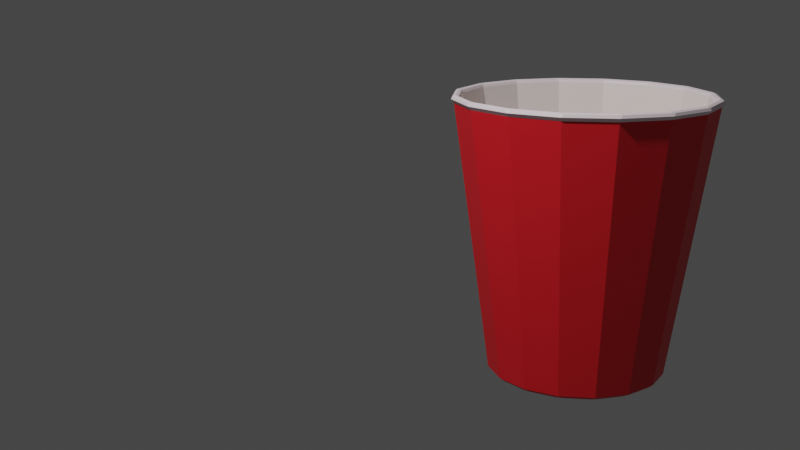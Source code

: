 # Source: CokeCup.blend  (saved by Blender 2.80.75; exported with 4.5.12 LTS)
import bpy
from mathutils import Matrix  # noqa: F401  (used for matrix-valued properties, if any)

bpy.ops.wm.read_factory_settings(use_empty=True)
scene = bpy.context.scene
scene.name = 'Scene'

# ---- collections
col_collection = bpy.data.collections.new('Collection'); scene.collection.children.link(col_collection)

# ---- materials (node trees are filled in below, after node groups)
mat_material_001 = bpy.data.materials.new('Material.001')
mat_material_001.use_transparent_shadow = False
mat_material_002 = bpy.data.materials.new('Material.002')
mat_material_002.use_transparent_shadow = False
mat_material_003 = bpy.data.materials.new('Material.003')
mat_material_003.use_transparent_shadow = False

# ---- material node trees
mat_material_001.use_nodes = True; mat_material_001.node_tree.nodes.clear()
_N = mat_material_001.node_tree.nodes; _L = mat_material_001.node_tree.links
n0 = _N.new('ShaderNodeOutputMaterial'); n0.name = 'Material Output'; n0.location = (300, 300)
n1 = _N.new('ShaderNodeBsdfPrincipled'); n1.name = 'Principled BSDF'; n1.location = (10, 300)
n1.distribution = 'GGX'
n1.subsurface_method = 'BURLEY'
n1.inputs[0].default_value = (0.9285, 0.8355, 0.8051, 1.0)
n1.inputs[3].default_value = 1.45
n1.inputs[27].default_value = (0.0, 0.0, 0.0, 1.0)
n1.inputs[28].default_value = 1.0
_L.new(n1.outputs[0], n0.inputs[0])
n0.is_active_output = True
mat_material_002.use_nodes = True; mat_material_002.node_tree.nodes.clear()
_N = mat_material_002.node_tree.nodes; _L = mat_material_002.node_tree.links
n0 = _N.new('ShaderNodeOutputMaterial'); n0.name = 'Material Output'; n0.location = (300, 300)
n1 = _N.new('ShaderNodeBsdfPrincipled'); n1.name = 'Principled BSDF'; n1.location = (10, 300)
n1.distribution = 'GGX'
n1.subsurface_method = 'BURLEY'
n1.inputs[0].default_value = (0.8, 0.01253, 0.0212, 1.0)
n1.inputs[3].default_value = 1.45
n1.inputs[27].default_value = (0.0, 0.0, 0.0, 1.0)
n1.inputs[28].default_value = 1.0
_L.new(n1.outputs[0], n0.inputs[0])
n0.is_active_output = True
mat_material_003.use_nodes = True; mat_material_003.node_tree.nodes.clear()
_N = mat_material_003.node_tree.nodes; _L = mat_material_003.node_tree.links
n0 = _N.new('ShaderNodeOutputMaterial'); n0.name = 'Material Output'; n0.location = (300, 300)
n1 = _N.new('ShaderNodeBsdfPrincipled'); n1.name = 'Principled BSDF'; n1.location = (10, 300)
n1.distribution = 'GGX'
n1.subsurface_method = 'BURLEY'
n1.inputs[0].default_value = (0.9758, 0.8386, 0.893, 1.0)
n1.inputs[3].default_value = 1.45
n1.inputs[27].default_value = (0.0, 0.0, 0.0, 1.0)
n1.inputs[28].default_value = 1.0
_L.new(n1.outputs[0], n0.inputs[0])
n0.is_active_output = True

# ---- world
world_world = bpy.data.worlds.new('World'); scene.world = world_world
world_world.use_nodes = True; world_world.node_tree.nodes.clear()
_N = world_world.node_tree.nodes; _L = world_world.node_tree.links
n0 = _N.new('ShaderNodeOutputWorld'); n0.name = 'World Output'; n0.location = (300, 300)
n1 = _N.new('ShaderNodeBackground'); n1.name = 'Background'; n1.location = (10, 300)
n1.inputs[0].default_value = (0.05088, 0.05088, 0.05088, 1.0)
_L.new(n1.outputs[0], n0.inputs[0])
n0.is_active_output = True
world_world.color = (0.05088, 0.05088, 0.05088)
world_world.use_sun_shadow = False
world_world.sun_shadow_jitter_overblur = 0.0

# ---- cameras
cam_camera = bpy.data.cameras.new('Camera')
cam_camera.clip_end = 100.0
cam_camera.ortho_scale = 7.314

# ---- lights
light_light = bpy.data.lights.new('Light', 'POINT')
light_light.transmission_factor = 0.0
light_light.energy = 1000.0
light_light.shadow_soft_size = 0.1
light_light.shadow_maximum_resolution = 0.006
light_light.use_absolute_resolution = True

# ---- meshes
me_cylinder = bpy.data.meshes.new('Cylinder')
me_cylinder.from_pydata([(2.445e-08, 0.7648, 0.6468), (0.2927, 0.7066, 0.6468), (0.5408, 0.5408, 0.6468), (0.7066, 0.2927, 0.6468), (0.7648, -3.078e-08, 0.6468), (0.7066, -0.2927, 0.6468), (0.5408, -0.5408, 0.6468), (0.2927, -0.7066, 0.6468), (1.399e-07, -0.7648, 0.6468), (-0.2927, -0.7066, 0.6468), (-0.5408, -0.5408, 0.6468), (-0.7066, -0.2927, 0.6468), (-0.7648, 1.177e-08, 0.6468), (-0.7066, 0.2927, 0.6468), (-0.5408, 0.5408, 0.6468), (-0.2927, 0.7066, 0.6468), (0.1884, 0.4548, -0.9064), (4.396e-08, 0.4923, -0.9064), (0.3481, 0.3481, -0.9064), (0.4548, 0.1884, -0.9064), (0.4923, -1.569e-08, -0.9064), (0.4548, -0.1884, -0.9064), (0.3481, -0.3481, -0.9064), (0.1884, -0.4548, -0.9064), (1.183e-07, -0.4923, -0.9064), (-0.1884, -0.4548, -0.9064), (-0.3481, -0.3481, -0.9064), (-0.4548, -0.1884, -0.9064), (-0.4923, 1.17e-08, -0.9064), (-0.4548, 0.1884, -0.9064), (-0.3481, 0.3481, -0.9064), (-0.1884, 0.4548, -0.9064), (0.2673, 0.7052, 0.6909), (0.3096, 0.6876, 0.6909), (0.2992, 0.7222, 0.668), (0.2892, 0.6982, 0.6909), (0.2946, 0.7112, 0.6871), (0.307, 0.7089, 0.6842), (0.2841, 0.7184, 0.6842), (0.02291, 0.7538, 0.6909), (2.306e-08, 0.7817, 0.668), (-0.02291, 0.7538, 0.6909), (0.01238, 0.7724, 0.6842), (2.456e-08, 0.7698, 0.6871), (-0.01238, 0.7724, 0.6842), (3.159e-08, 0.7557, 0.6909), (0.5168, 0.5492, 0.6909), (0.5492, 0.5168, 0.6909), (0.5528, 0.5528, 0.668), (0.5343, 0.5343, 0.6909), (0.5444, 0.5444, 0.6871), (0.5549, 0.5374, 0.6842), (0.5374, 0.5549, 0.6842), (0.6876, 0.3096, 0.6909), (0.7052, 0.2673, 0.6909), (0.7222, 0.2992, 0.668), (0.6982, 0.2892, 0.6909), (0.7112, 0.2946, 0.6871), (0.7184, 0.2841, 0.6842), (0.7089, 0.307, 0.6842), (0.7538, 0.02291, 0.6909), (0.7538, -0.02291, 0.6909), (0.7817, -3.162e-08, 0.668), (0.7557, -2.949e-08, 0.6909), (0.7698, -3.038e-08, 0.6871), (0.7724, -0.01238, 0.6842), (0.7724, 0.01238, 0.6842), (0.7052, -0.2673, 0.6909), (0.6876, -0.3096, 0.6909), (0.7222, -0.2992, 0.668), (0.6982, -0.2892, 0.6909), (0.7112, -0.2946, 0.6871), (0.7089, -0.307, 0.6842), (0.7184, -0.2841, 0.6842), (0.5492, -0.5168, 0.6909), (0.5168, -0.5492, 0.6909), (0.5528, -0.5528, 0.668), (0.5343, -0.5343, 0.6909), (0.5444, -0.5444, 0.6871), (0.5374, -0.5549, 0.6842), (0.5549, -0.5374, 0.6842), (0.3096, -0.6876, 0.6909), (0.2673, -0.7052, 0.6909), (0.2992, -0.7222, 0.668), (0.2892, -0.6982, 0.6909), (0.2946, -0.7112, 0.6871), (0.2841, -0.7184, 0.6842), (0.307, -0.7089, 0.6842), (0.02291, -0.7538, 0.6909), (-0.02291, -0.7538, 0.6909), (1.411e-07, -0.7817, 0.668), (1.452e-07, -0.7557, 0.6909), (1.405e-07, -0.7698, 0.6871), (-0.01238, -0.7724, 0.6842), (0.01238, -0.7724, 0.6842), (-0.2673, -0.7052, 0.6909), (-0.3096, -0.6876, 0.6909), (-0.2992, -0.7222, 0.668), (-0.2892, -0.6982, 0.6909), (-0.2946, -0.7112, 0.6871), (-0.307, -0.7089, 0.6842), (-0.2841, -0.7184, 0.6842), (-0.5168, -0.5492, 0.6909), (-0.5492, -0.5168, 0.6909), (-0.5528, -0.5528, 0.668), (-0.5343, -0.5344, 0.6909), (-0.5444, -0.5444, 0.6871), (-0.5549, -0.5374, 0.6842), (-0.5374, -0.5549, 0.6842), (-0.6876, -0.3096, 0.6909), (-0.7052, -0.2673, 0.6909), (-0.7222, -0.2992, 0.668), (-0.6982, -0.2892, 0.6909), (-0.7112, -0.2946, 0.6871), (-0.7184, -0.2841, 0.6842), (-0.7089, -0.307, 0.6842), (-0.7538, -0.02291, 0.6909), (-0.7538, 0.02291, 0.6909), (-0.7817, 1.187e-08, 0.668), (-0.7557, 1.565e-08, 0.6909), (-0.7698, 1.394e-08, 0.6871), (-0.7724, 0.01238, 0.6842), (-0.7724, -0.01238, 0.6842), (-0.7052, 0.2673, 0.6909), (-0.6876, 0.3096, 0.6909), (-0.7222, 0.2992, 0.668), (-0.6982, 0.2892, 0.6909), (-0.7112, 0.2946, 0.6871), (-0.7089, 0.307, 0.6842), (-0.7184, 0.2841, 0.6842), (-0.5492, 0.5168, 0.6909), (-0.5168, 0.5492, 0.6909), (-0.5528, 0.5528, 0.668), (-0.5343, 0.5344, 0.6909), (-0.5444, 0.5444, 0.6871), (-0.5374, 0.5549, 0.6842), (-0.5549, 0.5374, 0.6842), (-0.3096, 0.6876, 0.6909), (-0.2673, 0.7052, 0.6909), (-0.2992, 0.7222, 0.668), (-0.2892, 0.6982, 0.6909), (-0.2946, 0.7112, 0.6871), (-0.2841, 0.7184, 0.6842), (-0.307, 0.7089, 0.6842), (0.2804, 0.677, 0.668), (0.3088, 0.6856, 0.6909), (0.2664, 0.7031, 0.6909), (0.292, 0.6773, 0.6842), (0.2835, 0.6844, 0.6871), (0.2883, 0.6961, 0.6909), (0.2725, 0.6854, 0.6842), (0.02291, 0.7515, 0.6909), (-0.02291, 0.7515, 0.6909), (2.584e-08, 0.7327, 0.668), (3.45e-08, 0.7534, 0.6909), (2.742e-08, 0.7408, 0.6871), (-0.01053, 0.7375, 0.6842), (0.01053, 0.7375, 0.6842), (0.5181, 0.5181, 0.668), (0.5476, 0.5152, 0.6909), (0.5152, 0.5476, 0.6909), (0.5289, 0.514, 0.6842), (0.5238, 0.5238, 0.6871), (0.5328, 0.5328, 0.6909), (0.514, 0.5289, 0.6842), (0.677, 0.2804, 0.668), (0.7031, 0.2664, 0.6909), (0.6856, 0.3088, 0.6909), (0.6854, 0.2725, 0.6842), (0.6844, 0.2835, 0.6871), (0.6961, 0.2883, 0.6909), (0.6773, 0.292, 0.6842), (0.7327, -2.893e-08, 0.668), (0.7515, -0.02291, 0.6909), (0.7515, 0.02291, 0.6909), (0.7375, -0.01053, 0.6842), (0.7408, -3.181e-08, 0.6871), (0.7534, -3.094e-08, 0.6909), (0.7375, 0.01053, 0.6842), (0.677, -0.2804, 0.668), (0.6856, -0.3088, 0.6909), (0.7031, -0.2664, 0.6909), (0.6773, -0.292, 0.6842), (0.6844, -0.2835, 0.6871), (0.6961, -0.2883, 0.6909), (0.6854, -0.2725, 0.6842), (0.5181, -0.5181, 0.668), (0.5152, -0.5476, 0.6909), (0.5476, -0.5152, 0.6909), (0.514, -0.5289, 0.6842), (0.5238, -0.5238, 0.6871), (0.5328, -0.5328, 0.6909), (0.5289, -0.514, 0.6842), (0.2804, -0.677, 0.668), (0.2664, -0.7031, 0.6909), (0.3088, -0.6856, 0.6909), (0.2725, -0.6854, 0.6842), (0.2835, -0.6844, 0.6871), (0.2883, -0.6961, 0.6909), (0.292, -0.6773, 0.6842), (1.365e-07, -0.7327, 0.668), (-0.02291, -0.7515, 0.6909), (0.02291, -0.7515, 0.6909), (-0.01053, -0.7375, 0.6842), (1.356e-07, -0.7408, 0.6871), (1.437e-07, -0.7534, 0.6909), (0.01053, -0.7375, 0.6842), (-0.2804, -0.677, 0.668), (-0.3088, -0.6856, 0.6909), (-0.2664, -0.7031, 0.6909), (-0.292, -0.6773, 0.6842), (-0.2835, -0.6844, 0.6871), (-0.2883, -0.6961, 0.6909), (-0.2725, -0.6854, 0.6842), (-0.5181, -0.5181, 0.668), (-0.5476, -0.5152, 0.6909), (-0.5152, -0.5476, 0.6909), (-0.5289, -0.514, 0.6842), (-0.5238, -0.5238, 0.6871), (-0.5328, -0.5328, 0.6909), (-0.514, -0.5289, 0.6842), (-0.677, -0.2804, 0.668), (-0.7031, -0.2664, 0.6909), (-0.6856, -0.3088, 0.6909), (-0.6854, -0.2725, 0.6842), (-0.6844, -0.2835, 0.6871), (-0.6961, -0.2883, 0.6909), (-0.6773, -0.292, 0.6842), (-0.7327, 1.183e-08, 0.668), (-0.7515, 0.02291, 0.6909), (-0.7515, -0.02291, 0.6909), (-0.7375, 0.01053, 0.6842), (-0.7408, 1.137e-08, 0.6871), (-0.7534, 1.42e-08, 0.6909), (-0.7375, -0.01053, 0.6842), (-0.677, 0.2804, 0.668), (-0.6856, 0.3088, 0.6909), (-0.7031, 0.2664, 0.6909), (-0.6773, 0.292, 0.6842), (-0.6844, 0.2835, 0.6871), (-0.6961, 0.2883, 0.6909), (-0.6854, 0.2725, 0.6842), (-0.5181, 0.5181, 0.668), (-0.5152, 0.5476, 0.6909), (-0.5476, 0.5152, 0.6909), (-0.514, 0.5289, 0.6842), (-0.5238, 0.5238, 0.6871), (-0.5328, 0.5328, 0.6909), (-0.5289, 0.514, 0.6842), (-0.2804, 0.677, 0.668), (-0.2664, 0.7031, 0.6909), (-0.3088, 0.6856, 0.6909), (-0.2725, 0.6854, 0.6842), (-0.2835, 0.6844, 0.6871), (-0.2883, 0.6961, 0.6909), (-0.292, 0.6773, 0.6842), (2.646e-08, 0.4781, -0.9802), (0.183, 0.4417, -0.9802), (0.3381, 0.3381, -0.9802), (0.4417, 0.183, -0.9802), (0.4781, -1.601e-08, -0.9802), (0.4417, -0.183, -0.9802), (0.3381, -0.3381, -0.9802), (0.183, -0.4417, -0.9802), (9.865e-08, -0.4781, -0.9802), (-0.183, -0.4417, -0.9802), (-0.3381, -0.3381, -0.9802), (-0.4417, -0.183, -0.9802), (-0.4781, 1.059e-08, -0.9802), (-0.4417, 0.183, -0.9802), (-0.3381, 0.3381, -0.9802), (-0.183, 0.4417, -0.9802), (0.01944, 0.5083, -0.9905), (-0.01944, 0.5083, -0.9905), (2.347e-08, 0.5347, -0.9712), (0.1766, 0.4771, -0.9905), (0.2046, 0.494, -0.9712), (0.2125, 0.4622, -0.9905), (0.3457, 0.3732, -0.9905), (0.3781, 0.3781, -0.9712), (0.3732, 0.3457, -0.9905), (0.4622, 0.2125, -0.9905), (0.494, 0.2046, -0.9712), (0.4771, 0.1766, -0.9905), (0.5083, 0.01944, -0.9905), (0.5347, -1.756e-08, -0.9712), (0.5083, -0.01944, -0.9905), (0.4771, -0.1766, -0.9905), (0.494, -0.2046, -0.9712), (0.4622, -0.2125, -0.9905), (0.3732, -0.3457, -0.9905), (0.3781, -0.3781, -0.9712), (0.3457, -0.3732, -0.9905), (0.2125, -0.4622, -0.9905), (0.2046, -0.494, -0.9712), (0.1766, -0.4771, -0.9905), (0.01944, -0.5083, -0.9905), (1.042e-07, -0.5347, -0.9712), (-0.01944, -0.5083, -0.9905), (-0.1766, -0.4771, -0.9905), (-0.2046, -0.494, -0.9712), (-0.2125, -0.4622, -0.9905), (-0.3457, -0.3732, -0.9905), (-0.3781, -0.3781, -0.9712), (-0.3732, -0.3457, -0.9905), (-0.4622, -0.2125, -0.9905), (-0.494, -0.2046, -0.9712), (-0.4771, -0.1766, -0.9905), (-0.5083, -0.01944, -0.9905), (-0.5347, 1.22e-08, -0.9712), (-0.5083, 0.01944, -0.9905), (-0.4771, 0.1766, -0.9905), (-0.494, 0.2046, -0.9712), (-0.4622, 0.2125, -0.9905), (-0.3732, 0.3457, -0.9905), (-0.3781, 0.3781, -0.9712), (-0.3457, 0.3732, -0.9905), (-0.2125, 0.4622, -0.9905), (-0.2046, 0.494, -0.9712), (-0.1766, 0.4771, -0.9905), (2.646e-08, 0.4781, -0.971), (-0.01944, 0.4941, -0.9905), (0.01944, 0.4941, -0.9905), (0.1711, 0.4639, -0.9905), (0.207, 0.449, -0.9905), (0.183, 0.4417, -0.971), (0.3356, 0.3631, -0.9905), (0.3631, 0.3356, -0.9905), (0.3381, 0.3381, -0.971), (0.449, 0.207, -0.9905), (0.4639, 0.1711, -0.9905), (0.4417, 0.183, -0.971), (0.4941, 0.01944, -0.9905), (0.4941, -0.01944, -0.9905), (0.4781, -1.601e-08, -0.971), (0.4639, -0.1711, -0.9905), (0.449, -0.207, -0.9905), (0.4417, -0.183, -0.971), (0.3631, -0.3356, -0.9905), (0.3356, -0.3631, -0.9905), (0.3381, -0.3381, -0.971), (0.207, -0.449, -0.9905), (0.1711, -0.4639, -0.9905), (0.183, -0.4417, -0.971), (0.01944, -0.4941, -0.9905), (-0.01944, -0.4941, -0.9905), (9.865e-08, -0.4781, -0.971), (-0.1711, -0.4639, -0.9905), (-0.207, -0.449, -0.9905), (-0.183, -0.4417, -0.971), (-0.3356, -0.3631, -0.9905), (-0.3631, -0.3356, -0.9905), (-0.3381, -0.3381, -0.971), (-0.449, -0.207, -0.9905), (-0.4639, -0.1711, -0.9905), (-0.4417, -0.183, -0.971), (-0.4941, -0.01944, -0.9905), (-0.4941, 0.01944, -0.9905), (-0.4781, 1.059e-08, -0.971), (-0.4639, 0.1711, -0.9905), (-0.449, 0.207, -0.9905), (-0.4417, 0.183, -0.971), (-0.3631, 0.3356, -0.9905), (-0.3356, 0.3631, -0.9905), (-0.3381, 0.3381, -0.971), (-0.207, 0.449, -0.9905), (-0.1711, 0.4639, -0.9905), (-0.183, 0.4417, -0.971)], [], [(318, 15, 0, 274), (277, 278, 326, 324), (280, 281, 329, 327), (283, 284, 332, 330), (286, 287, 335, 333), (289, 290, 338, 336), (292, 293, 341, 339), (295, 296, 344, 342), (298, 299, 347, 345), (301, 302, 350, 348), (304, 305, 353, 351), (307, 308, 356, 354), (310, 311, 359, 357), (313, 314, 362, 360), (60, 54, 166, 174), (316, 317, 365, 363), (319, 273, 321, 366), (288, 5, 6, 291), (130, 124, 236, 244), (95, 89, 201, 209), (46, 33, 145, 160), (123, 117, 229, 237), (81, 75, 187, 195), (116, 110, 222, 230), (53, 47, 159, 167), (67, 61, 173, 181), (102, 96, 208, 216), (137, 131, 243, 251), (1, 0, 40, 34), (88, 82, 194, 202), (13, 12, 118, 125), (74, 68, 180, 188), (109, 103, 215, 223), (144, 153, 17, 16), (172, 165, 19, 20), (6, 5, 69, 76), (14, 13, 125, 132), (7, 6, 76, 83), (15, 14, 132, 139), (8, 7, 83, 90), (2, 1, 34, 48), (0, 15, 139, 40), (9, 8, 90, 97), (41, 138, 250, 152), (10, 9, 97, 104), (3, 2, 48, 55), (11, 10, 104, 111), (4, 3, 55, 62), (12, 11, 111, 118), (5, 4, 62, 69), (16, 17, 31, 30, 29, 28, 27, 26, 25, 24, 23, 22, 21, 20, 19, 18), (228, 221, 27, 28), (179, 172, 20, 21), (235, 228, 28, 29), (186, 179, 21, 22), (242, 235, 29, 30), (193, 186, 22, 23), (249, 242, 30, 31), (200, 193, 23, 24), (207, 200, 24, 25), (158, 144, 16, 18), (165, 158, 18, 19), (214, 207, 25, 26), (153, 249, 31, 17), (221, 214, 26, 27), (32, 35, 36, 38), (33, 37, 36, 35), (34, 38, 36, 37), (39, 42, 43, 45), (40, 44, 43, 42), (41, 45, 43, 44), (46, 49, 50, 52), (47, 51, 50, 49), (48, 52, 50, 51), (53, 56, 57, 59), (54, 58, 57, 56), (55, 59, 57, 58), (60, 63, 64, 66), (61, 65, 64, 63), (62, 66, 64, 65), (67, 70, 71, 73), (68, 72, 71, 70), (69, 73, 71, 72), (74, 77, 78, 80), (75, 79, 78, 77), (76, 80, 78, 79), (81, 84, 85, 87), (82, 86, 85, 84), (83, 87, 85, 86), (88, 91, 92, 94), (89, 93, 92, 91), (90, 94, 92, 93), (95, 98, 99, 101), (96, 100, 99, 98), (97, 101, 99, 100), (102, 105, 106, 108), (103, 107, 106, 105), (104, 108, 106, 107), (109, 112, 113, 115), (110, 114, 113, 112), (111, 115, 113, 114), (116, 119, 120, 122), (117, 121, 120, 119), (118, 122, 120, 121), (123, 126, 127, 129), (124, 128, 127, 126), (125, 129, 127, 128), (130, 133, 134, 136), (131, 135, 134, 133), (132, 136, 134, 135), (137, 140, 141, 143), (138, 142, 141, 140), (139, 143, 141, 142), (144, 147, 148, 150), (145, 149, 148, 147), (146, 150, 148, 149), (151, 154, 155, 157), (152, 156, 155, 154), (153, 157, 155, 156), (158, 161, 162, 164), (159, 163, 162, 161), (160, 164, 162, 163), (165, 168, 169, 171), (166, 170, 169, 168), (167, 171, 169, 170), (172, 175, 176, 178), (173, 177, 176, 175), (174, 178, 176, 177), (179, 182, 183, 185), (180, 184, 183, 182), (181, 185, 183, 184), (186, 189, 190, 192), (187, 191, 190, 189), (188, 192, 190, 191), (193, 196, 197, 199), (194, 198, 197, 196), (195, 199, 197, 198), (200, 203, 204, 206), (201, 205, 204, 203), (202, 206, 204, 205), (207, 210, 211, 213), (208, 212, 211, 210), (209, 213, 211, 212), (214, 217, 218, 220), (215, 219, 218, 217), (216, 220, 218, 219), (221, 224, 225, 227), (222, 226, 225, 224), (223, 227, 225, 226), (228, 231, 232, 234), (229, 233, 232, 231), (230, 234, 232, 233), (235, 238, 239, 241), (236, 240, 239, 238), (237, 241, 239, 240), (242, 245, 246, 248), (243, 247, 246, 245), (244, 248, 246, 247), (249, 252, 253, 255), (250, 254, 253, 252), (251, 255, 253, 254), (34, 40, 42, 38), (38, 42, 39, 32), (48, 34, 37, 52), (52, 37, 33, 46), (55, 48, 51, 59), (59, 51, 47, 53), (62, 55, 58, 66), (66, 58, 54, 60), (69, 62, 65, 73), (73, 65, 61, 67), (76, 69, 72, 80), (80, 72, 68, 74), (83, 76, 79, 87), (87, 79, 75, 81), (90, 83, 86, 94), (94, 86, 82, 88), (97, 90, 93, 101), (101, 93, 89, 95), (104, 97, 100, 108), (108, 100, 96, 102), (111, 104, 107, 115), (115, 107, 103, 109), (118, 111, 114, 122), (122, 114, 110, 116), (125, 118, 121, 129), (129, 121, 117, 123), (132, 125, 128, 136), (136, 128, 124, 130), (139, 132, 135, 143), (143, 135, 131, 137), (40, 139, 142, 44), (44, 142, 138, 41), (146, 151, 157, 150), (150, 157, 153, 144), (160, 145, 147, 164), (164, 147, 144, 158), (167, 159, 161, 171), (171, 161, 158, 165), (174, 166, 168, 178), (178, 168, 165, 172), (181, 173, 175, 185), (185, 175, 172, 179), (188, 180, 182, 192), (192, 182, 179, 186), (195, 187, 189, 199), (199, 189, 186, 193), (202, 194, 196, 206), (206, 196, 193, 200), (209, 201, 203, 213), (213, 203, 200, 207), (216, 208, 210, 220), (220, 210, 207, 214), (223, 215, 217, 227), (227, 217, 214, 221), (230, 222, 224, 234), (234, 224, 221, 228), (237, 229, 231, 241), (241, 231, 228, 235), (244, 236, 238, 248), (248, 238, 235, 242), (251, 243, 245, 255), (255, 245, 242, 249), (152, 250, 252, 156), (156, 252, 249, 153), (116, 230, 233, 119), (119, 233, 229, 117), (236, 124, 126, 240), (240, 126, 123, 237), (67, 181, 184, 70), (70, 184, 180, 68), (187, 75, 77, 191), (191, 77, 74, 188), (243, 131, 133, 247), (247, 133, 130, 244), (194, 82, 84, 198), (198, 84, 81, 195), (250, 138, 140, 254), (254, 140, 137, 251), (201, 89, 91, 205), (205, 91, 88, 202), (41, 152, 154, 45), (45, 154, 151, 39), (145, 33, 35, 149), (149, 35, 32, 146), (208, 96, 98, 212), (212, 98, 95, 209), (159, 47, 49, 163), (163, 49, 46, 160), (215, 103, 105, 219), (219, 105, 102, 216), (166, 54, 56, 170), (170, 56, 53, 167), (222, 110, 112, 226), (226, 112, 109, 223), (173, 61, 63, 177), (177, 63, 60, 174), (32, 39, 151, 146), (334, 337, 261, 260), (303, 10, 11, 306), (320, 325, 257, 256), (282, 3, 4, 285), (297, 8, 9, 300), (274, 0, 1, 276), (312, 13, 14, 315), (291, 6, 7, 294), (306, 11, 12, 309), (276, 1, 2, 279), (285, 4, 5, 288), (300, 9, 10, 303), (315, 14, 15, 318), (279, 2, 3, 282), (294, 7, 8, 297), (309, 12, 13, 312), (256, 257, 258, 259, 260, 261, 262, 263, 264, 265, 266, 267, 268, 269, 270, 271), (358, 361, 269, 268), (337, 340, 262, 261), (361, 364, 270, 269), (340, 343, 263, 262), (364, 367, 271, 270), (343, 346, 264, 263), (346, 349, 265, 264), (367, 320, 256, 271), (325, 328, 258, 257), (349, 352, 266, 265), (328, 331, 259, 258), (352, 355, 267, 266), (331, 334, 260, 259), (355, 358, 268, 267), (272, 273, 274), (275, 276, 277), (278, 279, 280), (281, 282, 283), (284, 285, 286), (287, 288, 289), (290, 291, 292), (293, 294, 295), (296, 297, 298), (299, 300, 301), (302, 303, 304), (305, 306, 307), (308, 309, 310), (311, 312, 313), (314, 315, 316), (317, 318, 319), (320, 321, 322), (323, 324, 325), (326, 327, 328), (329, 330, 331), (332, 333, 334), (335, 336, 337), (338, 339, 340), (341, 342, 343), (344, 345, 346), (347, 348, 349), (350, 351, 352), (353, 354, 355), (356, 357, 358), (359, 360, 361), (362, 363, 364), (365, 366, 367), (274, 276, 275, 272), (276, 279, 278, 277), (279, 282, 281, 280), (282, 285, 284, 283), (285, 288, 287, 286), (288, 291, 290, 289), (291, 294, 293, 292), (294, 297, 296, 295), (297, 300, 299, 298), (300, 303, 302, 301), (303, 306, 305, 304), (306, 309, 308, 307), (309, 312, 311, 310), (312, 315, 314, 313), (315, 318, 317, 316), (318, 274, 273, 319), (322, 323, 325, 320), (324, 326, 328, 325), (327, 329, 331, 328), (330, 332, 334, 331), (333, 335, 337, 334), (336, 338, 340, 337), (339, 341, 343, 340), (342, 344, 346, 343), (345, 347, 349, 346), (348, 350, 352, 349), (351, 353, 355, 352), (354, 356, 358, 355), (357, 359, 361, 358), (360, 362, 364, 361), (363, 365, 367, 364), (366, 321, 320, 367), (289, 336, 335, 287), (332, 284, 286, 333), (304, 351, 350, 302), (347, 299, 301, 348), (319, 366, 365, 317), (362, 314, 316, 363), (283, 330, 329, 281), (326, 278, 280, 327), (298, 345, 344, 296), (341, 293, 295, 342), (277, 324, 323, 275), (321, 273, 272, 322), (313, 360, 359, 311), (356, 308, 310, 357), (292, 339, 338, 290), (307, 354, 353, 305), (272, 275, 323, 322)])
me_cylinder.polygons.foreach_set('material_index', [1, 1, 1, 1, 1, 1, 1, 1, 1, 1, 1, 1, 1, 1, 2, 1, 1, 1, 2, 2, 2, 2, 2, 2, 2, 2, 2, 2, 2, 2, 2, 2, 2, 0, 0, 2, 2, 2, 2, 2, 2, 2, 2, 2, 2, 2, 2, 2, 2, 2, 0, 0, 0, 0, 0, 0, 0, 0, 0, 0, 0, 0, 0, 0, 0, 2, 2, 2, 2, 2, 2, 2, 2, 2, 2, 2, 2, 2, 2, 2, 2, 2, 2, 2, 2, 2, 2, 2, 2, 2, 2, 2, 2, 2, 2, 2, 2, 2, 2, 2, 2, 2, 2, 2, 2, 2, 2, 2, 2, 2, 2, 2, 2, 2, 2, 2, 2, 2, 2, 2, 2, 2, 2, 2, 2, 2, 2, 2, 2, 2, 2, 2, 2, 2, 2, 2, 2, 2, 2, 2, 2, 2, 2, 2, 2, 2, 2, 2, 2, 2, 2, 2, 2, 2, 2, 2, 2, 2, 2, 2, 2, 2, 2, 2, 2, 2, 2, 2, 2, 2, 2, 2, 2, 2, 2, 2, 2, 2, 2, 2, 2, 2, 2, 2, 2, 2, 2, 2, 2, 2, 2, 2, 2, 2, 2, 2, 2, 2, 2, 2, 2, 2, 2, 2, 2, 2, 2, 2, 2, 2, 2, 2, 2, 2, 2, 2, 2, 2, 2, 2, 2, 2, 2, 2, 2, 2, 2, 2, 2, 2, 2, 2, 2, 2, 2, 2, 2, 2, 2, 2, 2, 2, 2, 2, 2, 2, 2, 2, 2, 2, 2, 2, 2, 2, 2, 2, 2, 2, 0, 1, 0, 1, 1, 1, 1, 1, 1, 1, 1, 1, 1, 1, 1, 1, 2, 0, 0, 0, 0, 0, 0, 0, 0, 0, 0, 0, 0, 0, 0, 1, 1, 1, 1, 1, 1, 1, 1, 1, 1, 1, 1, 1, 1, 1, 1, 1, 1, 1, 1, 1, 1, 1, 1, 1, 1, 1, 1, 1, 1, 1, 1, 1, 1, 1, 1, 1, 1, 1, 1, 1, 1, 1, 1, 1, 1, 1, 1, 1, 1, 1, 1, 1, 1, 1, 1, 1, 1, 1, 1, 1, 1, 1, 1, 1, 1, 1, 1, 1, 1, 1, 1, 1, 1, 1, 1, 1, 1, 1, 1, 1])
_uv = me_cylinder.uv_layers.new(name='UVMap')
_uv.uv.foreach_set('vector', [0.0625, 0.5059, 0.0625, 1.0, 0.0, 1.0, 0.0, 0.5059, 0.9313, 0.5, 0.8812, 0.5, 0.8813, 0.5, 0.9312, 0.5, 0.8688, 0.5, 0.8187, 0.5, 0.8188, 0.5, 0.8687, 0.5, 0.8063, 0.5, 0.7562, 0.5, 0.7563, 0.5, 0.8062, 0.5, 0.7438, 0.5, 0.6937, 0.5, 0.6938, 0.5, 0.7437, 0.5, 0.6813, 0.5, 0.6312, 0.5, 0.6313, 0.5, 0.6812, 0.5, 0.6188, 0.5, 0.5687, 0.5, 0.5688, 0.5, 0.6187, 0.5, 0.5563, 0.5, 0.5062, 0.5, 0.5063, 0.5, 0.5562, 0.5, 0.4938, 0.5, 0.4437, 0.5, 0.4438, 0.5, 0.4937, 0.5, 0.4313, 0.5, 0.3812, 0.5, 0.3813, 0.5, 0.4312, 0.5, 0.3688, 0.5, 0.3187, 0.5, 0.3188, 0.5, 0.3687, 0.5, 0.3063, 0.5, 0.2562, 0.5, 0.2563, 0.5, 0.3062, 0.5, 0.2438, 0.5, 0.1937, 0.5, 0.1938, 0.5, 0.2437, 0.5, 0.1813, 0.5, 0.1312, 0.5, 0.1313, 0.5, 0.1812, 0.5, 0.7549, 1.0, 0.8076, 1.0, 0.8076, 1.0, 0.7549, 1.0, 0.1188, 0.5, 0.06869, 0.5, 0.06881, 0.5, 0.1187, 0.5, 0.05631, 0.5, 0.006192, 0.5, 0.006313, 0.5, 0.05619, 0.5, 0.6875, 0.5059, 0.6875, 1.0, 0.625, 1.0, 0.625, 0.5059, 0.1299, 1.0, 0.1826, 1.0, 0.1826, 1.0, 0.1299, 1.0, 0.4424, 1.0, 0.4951, 1.0, 0.4951, 1.0, 0.4424, 1.0, 0.8799, 1.0, 0.9326, 1.0, 0.9326, 1.0, 0.8799, 1.0, 0.1924, 1.0, 0.2451, 1.0, 0.2451, 1.0, 0.1924, 1.0, 0.5674, 1.0, 0.6201, 1.0, 0.6201, 1.0, 0.5674, 1.0, 0.2549, 1.0, 0.3076, 1.0, 0.3076, 1.0, 0.2549, 1.0, 0.8174, 1.0, 0.8701, 1.0, 0.8701, 1.0, 0.8174, 1.0, 0.6924, 1.0, 0.7451, 1.0, 0.7451, 1.0, 0.6924, 1.0, 0.3799, 1.0, 0.4326, 1.0, 0.4326, 1.0, 0.3799, 1.0, 0.06742, 1.0, 0.1201, 1.0, 0.1201, 1.0, 0.06743, 1.0, 0.9375, 1.0, 1.0, 1.0, 1.0, 1.0, 0.9375, 1.0, 0.5049, 1.0, 0.5576, 1.0, 0.5576, 1.0, 0.5049, 1.0, 0.1875, 1.0, 0.25, 1.0, 0.25, 1.0, 0.1875, 1.0, 0.6299, 1.0, 0.6826, 1.0, 0.6826, 1.0, 0.6299, 1.0, 0.3174, 1.0, 0.3701, 1.0, 0.3701, 1.0, 0.3174, 1.0, 0.9375, 1.0, 1.0, 1.0, 1.0, 1.0, 0.9375, 1.0, 0.75, 1.0, 0.8125, 1.0, 0.8125, 1.0, 0.75, 1.0, 0.625, 1.0, 0.6875, 1.0, 0.6875, 1.0, 0.625, 1.0, 0.125, 1.0, 0.1875, 1.0, 0.1875, 1.0, 0.125, 1.0, 0.5625, 1.0, 0.625, 1.0, 0.625, 1.0, 0.5625, 1.0, 0.0625, 1.0, 0.125, 1.0, 0.125, 1.0, 0.0625, 1.0, 0.5, 1.0, 0.5625, 1.0, 0.5625, 1.0, 0.5, 1.0, 0.875, 1.0, 0.9375, 1.0, 0.9375, 1.0, 0.875, 1.0, 0.0, 1.0, 0.0625, 1.0, 0.0625, 1.0, 0.0, 1.0, 0.4375, 1.0, 0.5, 1.0, 0.5, 1.0, 0.4375, 1.0, 0.004919, 1.0, 0.05758, 1.0, 0.05757, 1.0, 0.00493, 1.0, 0.375, 1.0, 0.4375, 1.0, 0.4375, 1.0, 0.375, 1.0, 0.8125, 1.0, 0.875, 1.0, 0.875, 1.0, 0.8125, 1.0, 0.3125, 1.0, 0.375, 1.0, 0.375, 1.0, 0.3125, 1.0, 0.75, 1.0, 0.8125, 1.0, 0.8125, 1.0, 0.75, 1.0, 0.25, 1.0, 0.3125, 1.0, 0.3125, 1.0, 0.25, 1.0, 0.6875, 1.0, 0.75, 1.0, 0.75, 1.0, 0.6875, 1.0, 0.3418, 0.4717, 0.25, 0.49, 0.1582, 0.4717, 0.08029, 0.4197, 0.02827, 0.3418, 0.01, 0.25, 0.02827, 0.1582, 0.08029, 0.08029, 0.1582, 0.02827, 0.25, 0.01, 0.3418, 0.02827, 0.4197, 0.08029, 0.4717, 0.1582, 0.49, 0.25, 0.4717, 0.3418, 0.4197, 0.4197, 0.25, 1.0, 0.3125, 1.0, 0.3125, 1.0, 0.25, 1.0, 0.6875, 1.0, 0.75, 1.0, 0.75, 1.0, 0.6875, 1.0, 0.1875, 1.0, 0.25, 1.0, 0.25, 1.0, 0.1875, 1.0, 0.625, 1.0, 0.6875, 1.0, 0.6875, 1.0, 0.625, 1.0, 0.125, 1.0, 0.1875, 1.0, 0.1875, 1.0, 0.125, 1.0, 0.5625, 1.0, 0.625, 1.0, 0.625, 1.0, 0.5625, 1.0, 0.0625, 1.0, 0.125, 1.0, 0.125, 1.0, 0.0625, 1.0, 0.5, 1.0, 0.5625, 1.0, 0.5625, 1.0, 0.5, 1.0, 0.4375, 1.0, 0.5, 1.0, 0.5, 1.0, 0.4375, 1.0, 0.875, 1.0, 0.9375, 1.0, 0.9375, 1.0, 0.875, 1.0, 0.8125, 1.0, 0.875, 1.0, 0.875, 1.0, 0.8125, 1.0, 0.375, 1.0, 0.4375, 1.0, 0.4375, 1.0, 0.375, 1.0, 0.0, 1.0, 0.0625, 1.0, 0.0625, 1.0, 0.0, 1.0, 0.3125, 1.0, 0.375, 1.0, 0.375, 1.0, 0.3125, 1.0, 0.9424, 1.0, 0.9375, 1.0, 0.9375, 1.0, 0.9404, 1.0, 0.9326, 1.0, 0.9346, 1.0, 0.9375, 1.0, 0.9375, 1.0, 0.9375, 1.0, 0.9404, 1.0, 0.9375, 1.0, 0.9349, 1.0, 0.9951, 1.0, 0.9971, 1.0, 0.9995, 1.0, 1.0, 1.0, 0.0, 1.0, 0.002861, 1.0, 0.0004748, 1.0, -0.002643, 1.0, 0.004919, 1.0, 0.0, 1.0, 0.0, 1.0, 0.002861, 1.0, 0.8799, 1.0, 0.875, 1.0, 0.875, 1.0, 0.8779, 1.0, 0.8701, 1.0, 0.8721, 1.0, 0.875, 1.0, 0.875, 1.0, 0.875, 1.0, 0.8779, 1.0, 0.875, 1.0, 0.8724, 1.0, 0.8174, 1.0, 0.8125, 1.0, 0.8125, 1.0, 0.8154, 1.0, 0.8076, 1.0, 0.8096, 1.0, 0.8125, 1.0, 0.8125, 1.0, 0.8125, 1.0, 0.8154, 1.0, 0.8125, 1.0, 0.8099, 1.0, 0.7549, 1.0, 0.75, 1.0, 0.75, 1.0, 0.7529, 1.0, 0.7451, 1.0, 0.7471, 1.0, 0.75, 1.0, 0.75, 1.0, 0.75, 1.0, 0.7529, 1.0, 0.75, 1.0, 0.7474, 1.0, 0.6924, 1.0, 0.6875, 1.0, 0.6875, 1.0, 0.6904, 1.0, 0.6826, 1.0, 0.6846, 1.0, 0.6875, 1.0, 0.6875, 1.0, 0.6875, 1.0, 0.6904, 1.0, 0.6875, 1.0, 0.6849, 1.0, 0.6299, 1.0, 0.625, 1.0, 0.625, 1.0, 0.6279, 1.0, 0.6201, 1.0, 0.6221, 1.0, 0.625, 1.0, 0.625, 1.0, 0.625, 1.0, 0.6279, 1.0, 0.625, 1.0, 0.6224, 1.0, 0.5674, 1.0, 0.5625, 1.0, 0.5625, 1.0, 0.5654, 1.0, 0.5576, 1.0, 0.5596, 1.0, 0.5625, 1.0, 0.5625, 1.0, 0.5625, 1.0, 0.5654, 1.0, 0.5625, 1.0, 0.5599, 1.0, 0.5049, 1.0, 0.5, 1.0, 0.5, 1.0, 0.5029, 1.0, 0.4951, 1.0, 0.4971, 1.0, 0.5, 1.0, 0.5, 1.0, 0.5, 1.0, 0.5029, 1.0, 0.5, 1.0, 0.4974, 1.0, 0.4424, 1.0, 0.4375, 1.0, 0.4375, 1.0, 0.4404, 1.0, 0.4326, 1.0, 0.4346, 1.0, 0.4375, 1.0, 0.4375, 1.0, 0.4375, 1.0, 0.4404, 1.0, 0.4375, 1.0, 0.4349, 1.0, 0.3799, 1.0, 0.375, 1.0, 0.375, 1.0, 0.3779, 1.0, 0.3701, 1.0, 0.3721, 1.0, 0.375, 1.0, 0.375, 1.0, 0.375, 1.0, 0.3779, 1.0, 0.375, 1.0, 0.3724, 1.0, 0.3174, 1.0, 0.3125, 1.0, 0.3125, 1.0, 0.3154, 1.0, 0.3076, 1.0, 0.3096, 1.0, 0.3125, 1.0, 0.3125, 1.0, 0.3125, 1.0, 0.3154, 1.0, 0.3125, 1.0, 0.3099, 1.0, 0.2549, 1.0, 0.25, 1.0, 0.25, 1.0, 0.2529, 1.0, 0.2451, 1.0, 0.2471, 1.0, 0.25, 1.0, 0.25, 1.0, 0.25, 1.0, 0.2529, 1.0, 0.25, 1.0, 0.2474, 1.0, 0.1924, 1.0, 0.1875, 1.0, 0.1875, 1.0, 0.1904, 1.0, 0.1826, 1.0, 0.1846, 1.0, 0.1875, 1.0, 0.1875, 1.0, 0.1875, 1.0, 0.1904, 1.0, 0.1875, 1.0, 0.1849, 1.0, 0.1299, 1.0, 0.125, 1.0, 0.125, 1.0, 0.1279, 1.0, 0.1201, 1.0, 0.1221, 1.0, 0.125, 1.0, 0.125, 1.0, 0.125, 1.0, 0.1279, 1.0, 0.125, 1.0, 0.1224, 1.0, 0.06742, 1.0, 0.0625, 1.0, 0.0625, 1.0, 0.06536, 1.0, 0.05758, 1.0, 0.05964, 1.0, 0.0625, 1.0, 0.0625, 1.0, 0.0625, 1.0, 0.06536, 1.0, 0.0625, 1.0, 0.05986, 1.0, 0.9375, 1.0, 0.9354, 1.0, 0.9375, 1.0, 0.9394, 1.0, 0.9326, 1.0, 0.9375, 1.0, 0.9375, 1.0, 0.9354, 1.0, 0.9424, 1.0, 0.9396, 1.0, 0.9375, 1.0, 0.9375, 1.0, 0.9951, 1.0, 1.0, 1.0, 1.0, 1.0, 0.9979, 1.0, 0.00493, 1.0, 0.002055, 1.0, 0.0, 1.0, 0.0, 1.0, 1.0, 1.0, 0.9979, 1.0, 1.0, 1.0, 1.002, 1.0, 0.875, 1.0, 0.8729, 1.0, 0.875, 1.0, 0.8769, 1.0, 0.8701, 1.0, 0.875, 1.0, 0.875, 1.0, 0.8729, 1.0, 0.8799, 1.0, 0.8771, 1.0, 0.875, 1.0, 0.875, 1.0, 0.8125, 1.0, 0.8104, 1.0, 0.8125, 1.0, 0.8144, 1.0, 0.8076, 1.0, 0.8125, 1.0, 0.8125, 1.0, 0.8104, 1.0, 0.8174, 1.0, 0.8146, 1.0, 0.8125, 1.0, 0.8125, 1.0, 0.75, 1.0, 0.7479, 1.0, 0.75, 1.0, 0.7519, 1.0, 0.7451, 1.0, 0.75, 1.0, 0.75, 1.0, 0.7479, 1.0, 0.7549, 1.0, 0.7521, 1.0, 0.75, 1.0, 0.75, 1.0, 0.6875, 1.0, 0.6854, 1.0, 0.6875, 1.0, 0.6894, 1.0, 0.6826, 1.0, 0.6875, 1.0, 0.6875, 1.0, 0.6854, 1.0, 0.6924, 1.0, 0.6896, 1.0, 0.6875, 1.0, 0.6875, 1.0, 0.625, 1.0, 0.6229, 1.0, 0.625, 1.0, 0.6269, 1.0, 0.6201, 1.0, 0.625, 1.0, 0.625, 1.0, 0.6229, 1.0, 0.6299, 1.0, 0.6271, 1.0, 0.625, 1.0, 0.625, 1.0, 0.5625, 1.0, 0.5604, 1.0, 0.5625, 1.0, 0.5644, 1.0, 0.5576, 1.0, 0.5625, 1.0, 0.5625, 1.0, 0.5604, 1.0, 0.5674, 1.0, 0.5646, 1.0, 0.5625, 1.0, 0.5625, 1.0, 0.5, 1.0, 0.4979, 1.0, 0.5, 1.0, 0.5019, 1.0, 0.4951, 1.0, 0.5, 1.0, 0.5, 1.0, 0.4979, 1.0, 0.5049, 1.0, 0.5021, 1.0, 0.5, 1.0, 0.5, 1.0, 0.4375, 1.0, 0.4354, 1.0, 0.4375, 1.0, 0.4394, 1.0, 0.4326, 1.0, 0.4375, 1.0, 0.4375, 1.0, 0.4354, 1.0, 0.4424, 1.0, 0.4396, 1.0, 0.4375, 1.0, 0.4375, 1.0, 0.375, 1.0, 0.3729, 1.0, 0.375, 1.0, 0.3769, 1.0, 0.3701, 1.0, 0.375, 1.0, 0.375, 1.0, 0.3729, 1.0, 0.3799, 1.0, 0.3771, 1.0, 0.375, 1.0, 0.375, 1.0, 0.3125, 1.0, 0.3104, 1.0, 0.3125, 1.0, 0.3144, 1.0, 0.3076, 1.0, 0.3125, 1.0, 0.3125, 1.0, 0.3104, 1.0, 0.3174, 1.0, 0.3146, 1.0, 0.3125, 1.0, 0.3125, 1.0, 0.25, 1.0, 0.2479, 1.0, 0.25, 1.0, 0.2519, 1.0, 0.2451, 1.0, 0.25, 1.0, 0.25, 1.0, 0.2479, 1.0, 0.2549, 1.0, 0.2521, 1.0, 0.25, 1.0, 0.25, 1.0, 0.1875, 1.0, 0.1854, 1.0, 0.1875, 1.0, 0.1894, 1.0, 0.1826, 1.0, 0.1875, 1.0, 0.1875, 1.0, 0.1854, 1.0, 0.1924, 1.0, 0.1896, 1.0, 0.1875, 1.0, 0.1875, 1.0, 0.125, 1.0, 0.1229, 1.0, 0.125, 1.0, 0.1269, 1.0, 0.1201, 1.0, 0.125, 1.0, 0.125, 1.0, 0.1229, 1.0, 0.1299, 1.0, 0.1271, 1.0, 0.125, 1.0, 0.125, 1.0, 0.0625, 1.0, 0.06044, 1.0, 0.0625, 1.0, 0.0644, 1.0, 0.05757, 1.0, 0.0625, 1.0, 0.0625, 1.0, 0.06044, 1.0, 0.06743, 1.0, 0.06456, 1.0, 0.0625, 1.0, 0.0625, 1.0, 0.9375, 1.0, 1.0, 1.0, 0.9971, 1.0, 0.9404, 1.0, 0.9404, 1.0, 0.9971, 1.0, 0.9951, 1.0, 0.9424, 1.0, 0.875, 1.0, 0.9375, 1.0, 0.9346, 1.0, 0.8779, 1.0, 0.8779, 1.0, 0.9346, 1.0, 0.9326, 1.0, 0.8799, 1.0, 0.8125, 1.0, 0.875, 1.0, 0.8721, 1.0, 0.8154, 1.0, 0.8154, 1.0, 0.8721, 1.0, 0.8701, 1.0, 0.8174, 1.0, 0.75, 1.0, 0.8125, 1.0, 0.8096, 1.0, 0.7529, 1.0, 0.7529, 1.0, 0.8096, 1.0, 0.8076, 1.0, 0.7549, 1.0, 0.6875, 1.0, 0.75, 1.0, 0.7471, 1.0, 0.6904, 1.0, 0.6904, 1.0, 0.7471, 1.0, 0.7451, 1.0, 0.6924, 1.0, 0.625, 1.0, 0.6875, 1.0, 0.6846, 1.0, 0.6279, 1.0, 0.6279, 1.0, 0.6846, 1.0, 0.6826, 1.0, 0.6299, 1.0, 0.5625, 1.0, 0.625, 1.0, 0.6221, 1.0, 0.5654, 1.0, 0.5654, 1.0, 0.6221, 1.0, 0.6201, 1.0, 0.5674, 1.0, 0.5, 1.0, 0.5625, 1.0, 0.5596, 1.0, 0.5029, 1.0, 0.5029, 1.0, 0.5596, 1.0, 0.5576, 1.0, 0.5049, 1.0, 0.4375, 1.0, 0.5, 1.0, 0.4971, 1.0, 0.4404, 1.0, 0.4404, 1.0, 0.4971, 1.0, 0.4951, 1.0, 0.4424, 1.0, 0.375, 1.0, 0.4375, 1.0, 0.4346, 1.0, 0.3779, 1.0, 0.3779, 1.0, 0.4346, 1.0, 0.4326, 1.0, 0.3799, 1.0, 0.3125, 1.0, 0.375, 1.0, 0.3721, 1.0, 0.3154, 1.0, 0.3154, 1.0, 0.3721, 1.0, 0.3701, 1.0, 0.3174, 1.0, 0.25, 1.0, 0.3125, 1.0, 0.3096, 1.0, 0.2529, 1.0, 0.2529, 1.0, 0.3096, 1.0, 0.3076, 1.0, 0.2549, 1.0, 0.1875, 1.0, 0.25, 1.0, 0.2471, 1.0, 0.1904, 1.0, 0.1904, 1.0, 0.2471, 1.0, 0.2451, 1.0, 0.1924, 1.0, 0.125, 1.0, 0.1875, 1.0, 0.1846, 1.0, 0.1279, 1.0, 0.1279, 1.0, 0.1846, 1.0, 0.1826, 1.0, 0.1299, 1.0, 0.0625, 1.0, 0.125, 1.0, 0.1221, 1.0, 0.06536, 1.0, 0.06536, 1.0, 0.1221, 1.0, 0.1201, 1.0, 0.06742, 1.0, 0.0, 1.0, 0.0625, 1.0, 0.05964, 1.0, 0.002861, 1.0, 0.002861, 1.0, 0.05964, 1.0, 0.05758, 1.0, 0.004919, 1.0, 0.9424, 1.0, 0.9951, 1.0, 0.9979, 1.0, 0.9396, 1.0, 0.9396, 1.0, 0.9979, 1.0, 1.0, 1.0, 0.9375, 1.0, 0.8799, 1.0, 0.9326, 1.0, 0.9354, 1.0, 0.8771, 1.0, 0.8771, 1.0, 0.9354, 1.0, 0.9375, 1.0, 0.875, 1.0, 0.8174, 1.0, 0.8701, 1.0, 0.8729, 1.0, 0.8146, 1.0, 0.8146, 1.0, 0.8729, 1.0, 0.875, 1.0, 0.8125, 1.0, 0.7549, 1.0, 0.8076, 1.0, 0.8104, 1.0, 0.7521, 1.0, 0.7521, 1.0, 0.8104, 1.0, 0.8125, 1.0, 0.75, 1.0, 0.6924, 1.0, 0.7451, 1.0, 0.7479, 1.0, 0.6896, 1.0, 0.6896, 1.0, 0.7479, 1.0, 0.75, 1.0, 0.6875, 1.0, 0.6299, 1.0, 0.6826, 1.0, 0.6854, 1.0, 0.6271, 1.0, 0.6271, 1.0, 0.6854, 1.0, 0.6875, 1.0, 0.625, 1.0, 0.5674, 1.0, 0.6201, 1.0, 0.6229, 1.0, 0.5646, 1.0, 0.5646, 1.0, 0.6229, 1.0, 0.625, 1.0, 0.5625, 1.0, 0.5049, 1.0, 0.5576, 1.0, 0.5604, 1.0, 0.5021, 1.0, 0.5021, 1.0, 0.5604, 1.0, 0.5625, 1.0, 0.5, 1.0, 0.4424, 1.0, 0.4951, 1.0, 0.4979, 1.0, 0.4396, 1.0, 0.4396, 1.0, 0.4979, 1.0, 0.5, 1.0, 0.4375, 1.0, 0.3799, 1.0, 0.4326, 1.0, 0.4354, 1.0, 0.3771, 1.0, 0.3771, 1.0, 0.4354, 1.0, 0.4375, 1.0, 0.375, 1.0, 0.3174, 1.0, 0.3701, 1.0, 0.3729, 1.0, 0.3146, 1.0, 0.3146, 1.0, 0.3729, 1.0, 0.375, 1.0, 0.3125, 1.0, 0.2549, 1.0, 0.3076, 1.0, 0.3104, 1.0, 0.2521, 1.0, 0.2521, 1.0, 0.3104, 1.0, 0.3125, 1.0, 0.25, 1.0, 0.1924, 1.0, 0.2451, 1.0, 0.2479, 1.0, 0.1896, 1.0, 0.1896, 1.0, 0.2479, 1.0, 0.25, 1.0, 0.1875, 1.0, 0.1299, 1.0, 0.1826, 1.0, 0.1854, 1.0, 0.1271, 1.0, 0.1271, 1.0, 0.1854, 1.0, 0.1875, 1.0, 0.125, 1.0, 0.06743, 1.0, 0.1201, 1.0, 0.1229, 1.0, 0.06456, 1.0, 0.06456, 1.0, 0.1229, 1.0, 0.125, 1.0, 0.0625, 1.0, 0.00493, 1.0, 0.05757, 1.0, 0.06044, 1.0, 0.002055, 1.0, 0.002055, 1.0, 0.06044, 1.0, 0.0625, 1.0, 0.0, 1.0, 0.2549, 1.0, 0.2549, 1.0, 0.25, 1.0, 0.25, 1.0, 0.25, 1.0, 0.25, 1.0, 0.2451, 1.0, 0.2451, 1.0, 0.1826, 1.0, 0.1826, 1.0, 0.1875, 1.0, 0.1875, 1.0, 0.1875, 1.0, 0.1875, 1.0, 0.1924, 1.0, 0.1924, 1.0, 0.6924, 1.0, 0.6924, 1.0, 0.6875, 1.0, 0.6875, 1.0, 0.6875, 1.0, 0.6875, 1.0, 0.6826, 1.0, 0.6826, 1.0, 0.6201, 1.0, 0.6201, 1.0, 0.625, 1.0, 0.625, 1.0, 0.625, 1.0, 0.625, 1.0, 0.6299, 1.0, 0.6299, 1.0, 0.1201, 1.0, 0.1201, 1.0, 0.125, 1.0, 0.125, 1.0, 0.125, 1.0, 0.125, 1.0, 0.1299, 1.0, 0.1299, 1.0, 0.5576, 1.0, 0.5576, 1.0, 0.5625, 1.0, 0.5625, 1.0, 0.5625, 1.0, 0.5625, 1.0, 0.5674, 1.0, 0.5674, 1.0, 0.05757, 1.0, 0.05758, 1.0, 0.0625, 1.0, 0.0625, 1.0, 0.0625, 1.0, 0.0625, 1.0, 0.06742, 1.0, 0.06743, 1.0, 0.4951, 1.0, 0.4951, 1.0, 0.5, 1.0, 0.5, 1.0, 0.5, 1.0, 0.5, 1.0, 0.5049, 1.0, 0.5049, 1.0, 0.004919, 1.0, 0.00493, 1.0, 0.0, 1.0, 0.0, 1.0, 1.0, 1.0, 1.0, 1.0, 0.9951, 1.0, 0.9951, 1.0, 0.9326, 1.0, 0.9326, 1.0, 0.9375, 1.0, 0.9375, 1.0, 0.9375, 1.0, 0.9375, 1.0, 0.9424, 1.0, 0.9424, 1.0, 0.4326, 1.0, 0.4326, 1.0, 0.4375, 1.0, 0.4375, 1.0, 0.4375, 1.0, 0.4375, 1.0, 0.4424, 1.0, 0.4424, 1.0, 0.8701, 1.0, 0.8701, 1.0, 0.875, 1.0, 0.875, 1.0, 0.875, 1.0, 0.875, 1.0, 0.8799, 1.0, 0.8799, 1.0, 0.3701, 1.0, 0.3701, 1.0, 0.375, 1.0, 0.375, 1.0, 0.375, 1.0, 0.375, 1.0, 0.3799, 1.0, 0.3799, 1.0, 0.8076, 1.0, 0.8076, 1.0, 0.8125, 1.0, 0.8125, 1.0, 0.8125, 1.0, 0.8125, 1.0, 0.8174, 1.0, 0.8174, 1.0, 0.3076, 1.0, 0.3076, 1.0, 0.3125, 1.0, 0.3125, 1.0, 0.3125, 1.0, 0.3125, 1.0, 0.3174, 1.0, 0.3174, 1.0, 0.7451, 1.0, 0.7451, 1.0, 0.75, 1.0, 0.75, 1.0, 0.75, 1.0, 0.75, 1.0, 0.7549, 1.0, 0.7549, 1.0, 0.9424, 1.0, 0.9951, 1.0, 0.9951, 1.0, 0.9424, 1.0, 0.75, 0.5, 0.6875, 0.5, 0.6875, 0.5, 0.75, 0.5, 0.375, 0.5059, 0.375, 1.0, 0.3125, 1.0, 0.3125, 0.5059, 1.0, 0.5, 0.9375, 0.5, 0.9375, 0.5, 1.0, 0.5, 0.8125, 0.5059, 0.8125, 1.0, 0.75, 1.0, 0.75, 0.5059, 0.5, 0.5059, 0.5, 1.0, 0.4375, 1.0, 0.4375, 0.5059, 1.0, 0.5059, 1.0, 1.0, 0.9375, 1.0, 0.9375, 0.5059, 0.1875, 0.5059, 0.1875, 1.0, 0.125, 1.0, 0.125, 0.5059, 0.625, 0.5059, 0.625, 1.0, 0.5625, 1.0, 0.5625, 0.5059, 0.3125, 0.5059, 0.3125, 1.0, 0.25, 1.0, 0.25, 0.5059, 0.9375, 0.5059, 0.9375, 1.0, 0.875, 1.0, 0.875, 0.5059, 0.75, 0.5059, 0.75, 1.0, 0.6875, 1.0, 0.6875, 0.5059, 0.4375, 0.5059, 0.4375, 1.0, 0.375, 1.0, 0.375, 0.5059, 0.125, 0.5059, 0.125, 1.0, 0.0625, 1.0, 0.0625, 0.5059, 0.875, 0.5059, 0.875, 1.0, 0.8125, 1.0, 0.8125, 0.5059, 0.5625, 0.5059, 0.5625, 1.0, 0.5, 1.0, 0.5, 0.5059, 0.25, 0.5059, 0.25, 1.0, 0.1875, 1.0, 0.1875, 0.5059, 0.75, 0.49, 0.8418, 0.4717, 0.9197, 0.4197, 0.9717, 0.3418, 0.99, 0.25, 0.9717, 0.1582, 0.9197, 0.08029, 0.8418, 0.02827, 0.75, 0.01, 0.6582, 0.02827, 0.5803, 0.08029, 0.5283, 0.1582, 0.51, 0.25, 0.5283, 0.3418, 0.5803, 0.4197, 0.6582, 0.4717, 0.25, 0.5, 0.1875, 0.5, 0.1875, 0.5, 0.25, 0.5, 0.6875, 0.5, 0.625, 0.5, 0.625, 0.5, 0.6875, 0.5, 0.1875, 0.5, 0.125, 0.5, 0.125, 0.5, 0.1875, 0.5, 0.625, 0.5, 0.5625, 0.5, 0.5625, 0.5, 0.625, 0.5, 0.125, 0.5, 0.0625, 0.5, 0.0625, 0.5, 0.125, 0.5, 0.5625, 0.5, 0.5, 0.5, 0.5, 0.5, 0.5625, 0.5, 0.5, 0.5, 0.4375, 0.5, 0.4375, 0.5, 0.5, 0.5, 0.0625, 0.5, -1.583e-08, 0.5, 0.0, 0.5, 0.0625, 0.5, 0.9375, 0.5, 0.875, 0.5, 0.875, 0.5, 0.9375, 0.5, 0.4375, 0.5, 0.375, 0.5, 0.375, 0.5, 0.4375, 0.5, 0.875, 0.5, 0.8125, 0.5, 0.8125, 0.5, 0.875, 0.5, 0.375, 0.5, 0.3125, 0.5, 0.3125, 0.5, 0.375, 0.5, 0.8125, 0.5, 0.75, 0.5, 0.75, 0.5, 0.8125, 0.5, 0.3125, 0.5, 0.25, 0.5, 0.25, 0.5, 0.3125, 0.5, 0.9938, 0.5, 1.0, 0.5, 1.0, 0.5, 0.9437, 0.5, 0.9375, 0.5059, 0.9313, 0.5, 0.8812, 0.5, 0.875, 0.5059, 0.8688, 0.5, 0.8187, 0.5, 0.8125, 0.5059, 0.8063, 0.5, 0.7562, 0.5, 0.75, 0.5059, 0.7438, 0.5, 0.6937, 0.5, 0.6875, 0.5059, 0.6813, 0.5, 0.6312, 0.5, 0.625, 0.5059, 0.6188, 0.5, 0.5687, 0.5, 0.5625, 0.5059, 0.5563, 0.5, 0.5062, 0.5, 0.5, 0.5059, 0.4938, 0.5, 0.4437, 0.5, 0.4375, 0.5059, 0.4313, 0.5, 0.3812, 0.5, 0.375, 0.5059, 0.3688, 0.5, 0.3187, 0.5, 0.3125, 0.5059, 0.3063, 0.5, 0.2562, 0.5, 0.25, 0.5059, 0.2438, 0.5, 0.1937, 0.5, 0.1875, 0.5059, 0.1813, 0.5, 0.1312, 0.5, 0.125, 0.5059, 0.1188, 0.5, 0.06869, 0.5, 0.0625, 0.5059, 0.05631, 0.5, -1.583e-08, 0.5, 0.005344, 0.5, 0.0, 0.5, 0.9438, 0.5, 0.9312, 0.5, 0.9375, 0.5, 0.8813, 0.5, 0.8687, 0.5, 0.875, 0.5, 0.8188, 0.5, 0.8062, 0.5, 0.8125, 0.5, 0.7563, 0.5, 0.7437, 0.5, 0.75, 0.5, 0.6938, 0.5, 0.6812, 0.5, 0.6875, 0.5, 0.6313, 0.5, 0.6187, 0.5, 0.625, 0.5, 0.5688, 0.5, 0.5562, 0.5, 0.5625, 0.5, 0.5063, 0.5, 0.4937, 0.5, 0.5, 0.5, 0.4438, 0.5, 0.4312, 0.5, 0.4375, 0.5, 0.3813, 0.5, 0.3687, 0.5, 0.375, 0.5, 0.3188, 0.5, 0.3062, 0.5, 0.3125, 0.5, 0.2563, 0.5, 0.2437, 0.5, 0.25, 0.5, 0.1938, 0.5, 0.1812, 0.5, 0.1875, 0.5, 0.1313, 0.5, 0.1187, 0.5, 0.125, 0.5, 0.06881, 0.5, 0.05619, 0.5, 0.0625, 0.5, 1.0, 0.5059, 0.9375, 0.5059, 0.9437, 0.5, 0.9938, 0.5, 0.9375, 0.5059, 0.875, 0.5059, 0.8812, 0.5, 0.9313, 0.5, 0.875, 0.5059, 0.8125, 0.5059, 0.8187, 0.5, 0.8688, 0.5, 0.8125, 0.5059, 0.75, 0.5059, 0.7562, 0.5, 0.8063, 0.5, 0.75, 0.5059, 0.6875, 0.5059, 0.6937, 0.5, 0.7438, 0.5, 0.6875, 0.5059, 0.625, 0.5059, 0.6312, 0.5, 0.6813, 0.5, 0.625, 0.5059, 0.5625, 0.5059, 0.5687, 0.5, 0.6188, 0.5, 0.5625, 0.5059, 0.5, 0.5059, 0.5062, 0.5, 0.5563, 0.5, 0.5, 0.5059, 0.4375, 0.5059, 0.4437, 0.5, 0.4938, 0.5, 0.4375, 0.5059, 0.375, 0.5059, 0.3812, 0.5, 0.4313, 0.5, 0.375, 0.5059, 0.3125, 0.5059, 0.3187, 0.5, 0.3688, 0.5, 0.3125, 0.5059, 0.25, 0.5059, 0.2562, 0.5, 0.3063, 0.5, 0.25, 0.5059, 0.1875, 0.5059, 0.1937, 0.5, 0.2438, 0.5, 0.1875, 0.5059, 0.125, 0.5059, 0.1312, 0.5, 0.1813, 0.5, 0.125, 0.5059, 0.0625, 0.5059, 0.06869, 0.5, 0.1188, 0.5, 0.0625, 0.5059, 0.0, 0.5059, 0.006192, 0.5, 0.05631, 0.5, 0.9937, 0.5, 0.9438, 0.5, 0.9375, 0.5, 1.0, 0.5, 0.9312, 0.5, 0.8813, 0.5, 0.875, 0.5, 0.9375, 0.5, 0.8687, 0.5, 0.8188, 0.5, 0.8125, 0.5, 0.875, 0.5, 0.8062, 0.5, 0.7563, 0.5, 0.75, 0.5, 0.8125, 0.5, 0.7437, 0.5, 0.6938, 0.5, 0.6875, 0.5, 0.75, 0.5, 0.6812, 0.5, 0.6313, 0.5, 0.625, 0.5, 0.6875, 0.5, 0.6187, 0.5, 0.5688, 0.5, 0.5625, 0.5, 0.625, 0.5, 0.5562, 0.5, 0.5063, 0.5, 0.5, 0.5, 0.5625, 0.5, 0.4937, 0.5, 0.4438, 0.5, 0.4375, 0.5, 0.5, 0.5, 0.4312, 0.5, 0.3813, 0.5, 0.375, 0.5, 0.4375, 0.5, 0.3687, 0.5, 0.3188, 0.5, 0.3125, 0.5, 0.375, 0.5, 0.3062, 0.5, 0.2563, 0.5, 0.25, 0.5, 0.3125, 0.5, 0.2437, 0.5, 0.1938, 0.5, 0.1875, 0.5, 0.25, 0.5, 0.1812, 0.5, 0.1313, 0.5, 0.125, 0.5, 0.1875, 0.5, 0.1187, 0.5, 0.06881, 0.5, 0.0625, 0.5, 0.125, 0.5, 0.05619, 0.5, 0.006313, 0.5, -1.583e-08, 0.5, 0.0625, 0.5, 0.6813, 0.5, 0.6812, 0.5, 0.6938, 0.5, 0.6937, 0.5, 0.7563, 0.5, 0.7562, 0.5, 0.7438, 0.5, 0.7437, 0.5, 0.3688, 0.5, 0.3687, 0.5, 0.3813, 0.5, 0.3812, 0.5, 0.4438, 0.5, 0.4437, 0.5, 0.4313, 0.5, 0.4312, 0.5, 0.05631, 0.5, 0.05619, 0.5, 0.06881, 0.5, 0.06869, 0.5, 0.1313, 0.5, 0.1312, 0.5, 0.1188, 0.5, 0.1187, 0.5, 0.8063, 0.5, 0.8062, 0.5, 0.8188, 0.5, 0.8187, 0.5, 0.8813, 0.5, 0.8812, 0.5, 0.8688, 0.5, 0.8687, 0.5, 0.4938, 0.5, 0.4937, 0.5, 0.5063, 0.5, 0.5062, 0.5, 0.5688, 0.5, 0.5687, 0.5, 0.5563, 0.5, 0.5562, 0.5, 0.9313, 0.5, 0.9312, 0.5, 0.9438, 0.5, 0.9437, 0.5, 0.006313, 0.5, 0.006192, 0.5, 0.0, 0.5, 0.0, 0.5, 0.1813, 0.5, 0.1812, 0.5, 0.1938, 0.5, 0.1937, 0.5, 0.2563, 0.5, 0.2562, 0.5, 0.2438, 0.5, 0.2437, 0.5, 0.6188, 0.5, 0.6187, 0.5, 0.6313, 0.5, 0.6312, 0.5, 0.3063, 0.5, 0.3062, 0.5, 0.3188, 0.5, 0.3187, 0.5, 0.9938, 0.5, 0.9437, 0.5, 0.9438, 0.5, 0.9937, 0.5])
me_cylinder.materials.append(mat_material_001)
me_cylinder.materials.append(mat_material_002)
me_cylinder.materials.append(mat_material_003)
me_cylinder.use_remesh_preserve_volume = False
me_cylinder.use_remesh_preserve_attributes = False
me_cylinder.use_mirror_vertex_groups = False
me_cylinder.update()

# ---- objects
ob_light = bpy.data.objects.new('Light', light_light)
ob_camera = bpy.data.objects.new('Camera', cam_camera)
ob_cylinder = bpy.data.objects.new('Cylinder', me_cylinder)

# ---- transforms, parenting, visibility, modifiers, constraints
ob_light.location = (4.076, 1.005, 5.904)
ob_light.rotation_euler = (0.6503, 0.05522, 1.866)
ob_light.lock_rotations_4d = False
ob_light.empty_display_type = 'ARROWS'
ob_light.color = (0.0, 0.0, 0.0, 0.0)
ob_light.lineart.crease_threshold = 0.0
ob_camera.location = (3.83, 5.249, 2.505)
ob_camera.rotation_euler = (1.319, -2.177e-05, 2.677)
ob_camera.lock_rotations_4d = False
ob_camera.empty_display_type = 'ARROWS'
ob_camera.color = (0.0, 0.0, 0.0, 0.0)
ob_camera.display_type = 'WIRE'
ob_camera.lineart.crease_threshold = 0.0
ob_cylinder.location = (0.0, 0.0, 0.9485)
ob_cylinder.lineart.crease_threshold = 0.0
_vg = ob_cylinder.vertex_groups.new(name='Head')
_vg = ob_cylinder.vertex_groups.new(name='Body Outside')
_vg = ob_cylinder.vertex_groups.new(name='Body Inside')
_vg = ob_cylinder.vertex_groups.new(name='Bottom')

# ---- collection membership
col_collection.objects.link(ob_light)
col_collection.objects.link(ob_camera)
col_collection.objects.link(ob_cylinder)

# ---- scene / render settings (as saved in the file)
scene.camera = ob_camera
scene.frame_start = 1; scene.frame_end = 250; scene.frame_set(1)
scene.render.engine = 'BLENDER_EEVEE_NEXT'
scene.cycles.use_denoising = False
scene.cycles.samples = 128
scene.cycles.sampling_pattern = 'TABULATED_SOBOL'
scene.cycles.use_adaptive_sampling = False
scene.cycles.use_light_tree = False
scene.view_settings.view_transform = 'Filmic'
bpy.context.view_layer.update()
